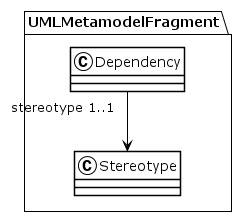

The diagram above was rendered by PlantUML. Its source (embedded in the PNG):
@startuml
!theme plain
package UMLMetamodelFragment {
class Dependency {
}
Dependency "stereotype 1..1" --> Stereotype
class Stereotype {
}
}
@enduml